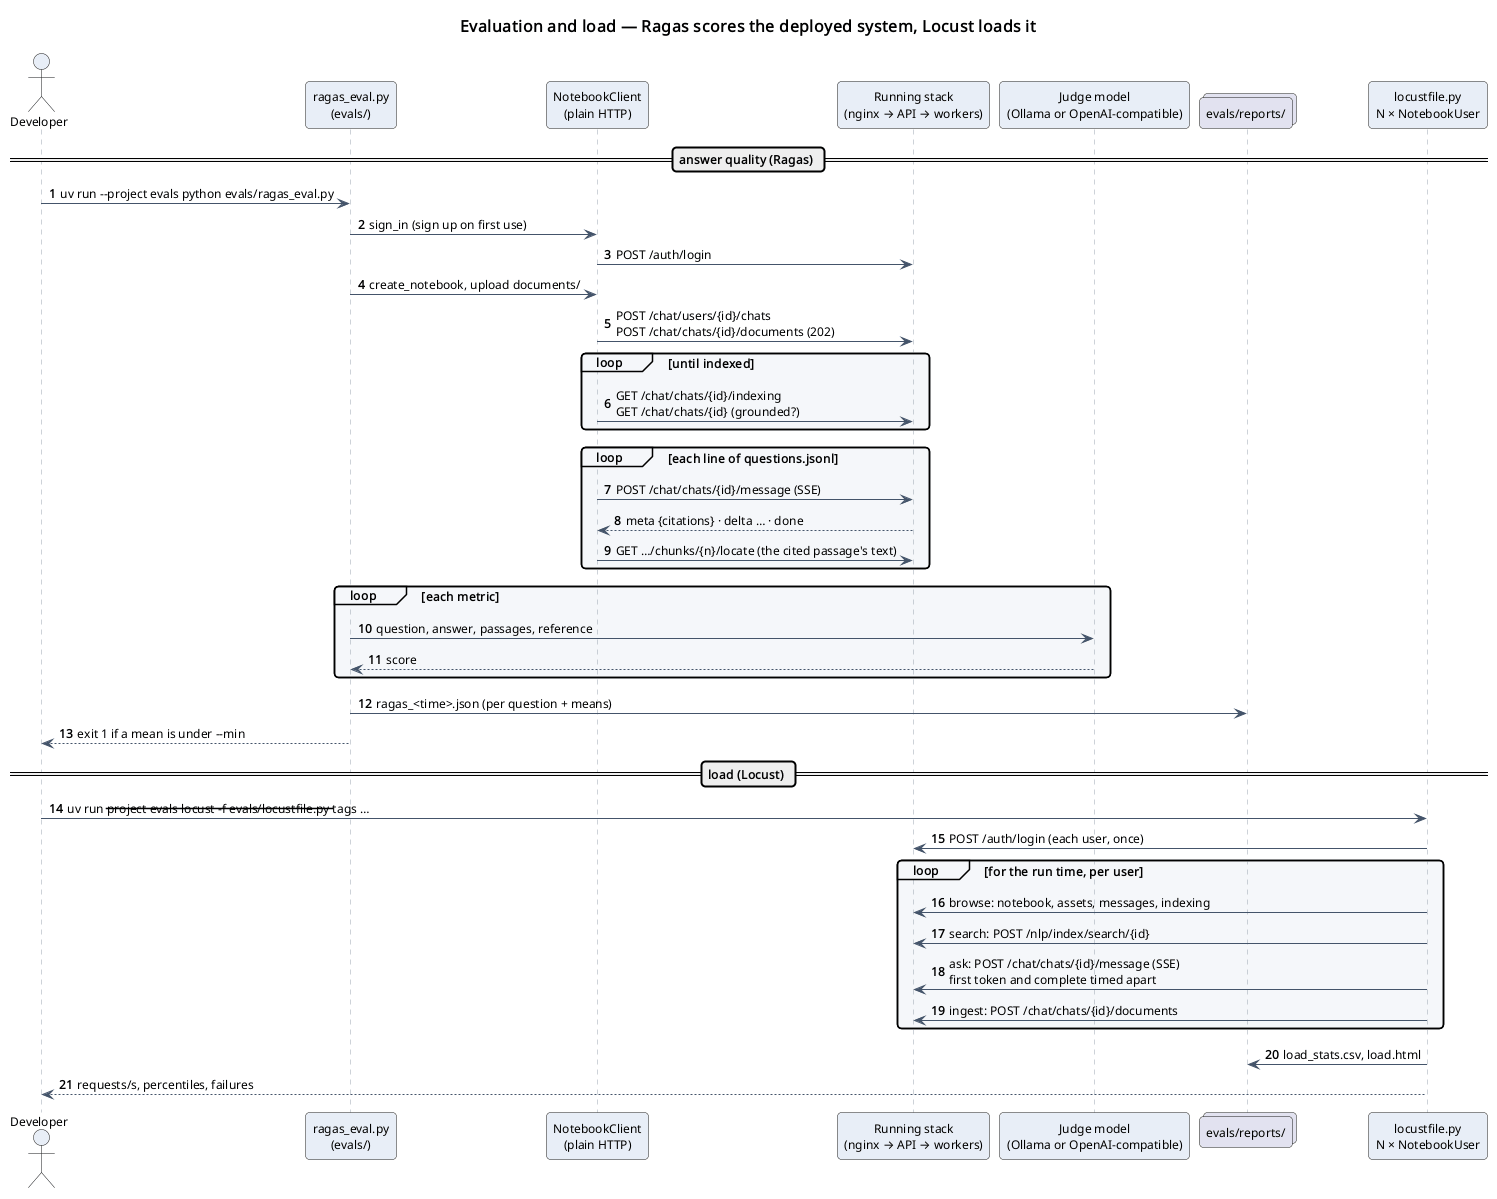

The diagram above was rendered by PlantUML. Its source (embedded in the PNG):
@startuml
!include ../_style.iuml
title Evaluation and load — Ragas scores the deployed system, Locust loads it
autonumber "<b>0"

actor "Developer" as dev
participant "ragas_eval.py\n(evals/)" as eval
participant "NotebookClient\n(plain HTTP)" as client
participant "Running stack\n(nginx → API → workers)" as app
participant "Judge model\n(Ollama or OpenAI-compatible)" as judge
collections "evals/reports/" as out
participant "locustfile.py\nN × NotebookUser" as locust

== answer quality (Ragas) ==
dev -> eval : uv run --project evals python evals/ragas_eval.py
eval -> client : sign_in (sign up on first use)
client -> app : POST /auth/login
eval -> client : create_notebook, upload documents/
client -> app : POST /chat/users/{id}/chats\nPOST /chat/chats/{id}/documents (202)
loop until indexed
  client -> app : GET /chat/chats/{id}/indexing\nGET /chat/chats/{id} (grounded?)
end
loop each line of questions.jsonl
  client -> app : POST /chat/chats/{id}/message (SSE)
  app --> client : meta {citations} · delta … · done
  client -> app : GET …/chunks/{n}/locate (the cited passage's text)
end
loop each metric
  eval -> judge : question, answer, passages, reference
  judge --> eval : score
end
eval -> out : ragas_<time>.json (per question + means)
eval --> dev : exit 1 if a mean is under --min

== load (Locust) ==
dev -> locust : uv run --project evals locust -f evals/locustfile.py --tags …
locust -> app : POST /auth/login (each user, once)
loop for the run time, per user
  locust -> app : browse: notebook, assets, messages, indexing
  locust -> app : search: POST /nlp/index/search/{id}
  locust -> app : ask: POST /chat/chats/{id}/message (SSE)\nfirst token and complete timed apart
  locust -> app : ingest: POST /chat/chats/{id}/documents
end
locust -> out : load_stats.csv, load.html
locust --> dev : requests/s, percentiles, failures
@enduml